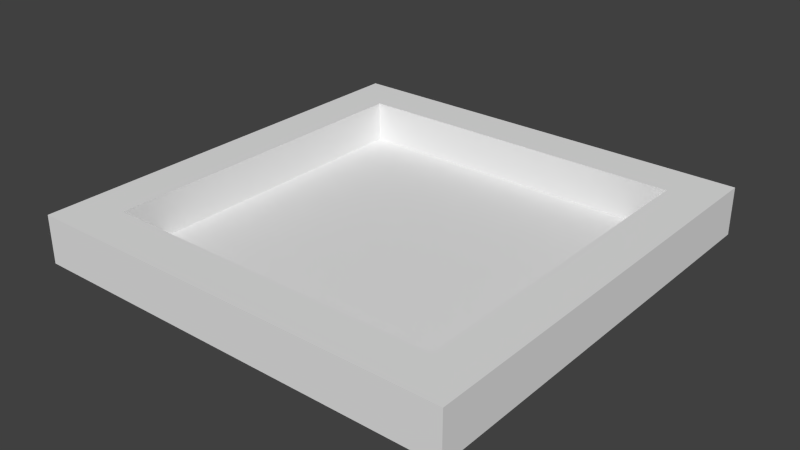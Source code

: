 # Source: arena.blend  (saved by Blender 2.74.0; exported with 4.5.12 LTS)
import bpy
from mathutils import Matrix  # noqa: F401  (used for matrix-valued properties, if any)

bpy.ops.wm.read_factory_settings(use_empty=True)
scene = bpy.context.scene
scene.name = 'Scene'

# ---- collections
col_collection_1 = bpy.data.collections.new('Collection 1'); scene.collection.children.link(col_collection_1)

# ---- world
world_world = bpy.data.worlds.new('World'); scene.world = world_world
world_world.color = (0.05088, 0.05088, 0.05088)
world_world.use_sun_shadow = False
world_world.sun_shadow_jitter_overblur = 0.0
world_world.cycles.sampling_method = 'MANUAL'
world_world.cycles.sample_map_resolution = 256

# ---- meshes
me_cube_001 = bpy.data.meshes.new('Cube.001')
me_cube_001.from_pydata([(-1.0, -1.0, -1.0), (-1.0, -1.0, 1.0), (-1.0, 1.0, -1.0), (-1.0, 1.0, 1.0), (1.0, -1.0, -1.0), (1.0, -1.0, 1.0), (1.0, 1.0, -1.0), (1.0, 1.0, 1.0), (-0.7917, -0.7917, -0.7197), (-0.7917, -0.7917, 1.0), (-0.7917, 0.7917, -0.7197), (-0.7917, 0.7917, 1.0), (0.7917, -0.7917, -0.7197), (0.7917, -0.7917, 1.0), (0.7917, 0.7917, -0.7197), (0.7917, 0.7917, 1.0)], [], [(1, 3, 2, 0), (3, 7, 6, 2), (7, 5, 4, 6), (5, 1, 0, 4), (0, 2, 6, 4), (9, 8, 10, 11), (11, 10, 14, 15), (15, 14, 12, 13), (13, 12, 8, 9), (8, 12, 14, 10), (1, 5, 13, 9), (3, 1, 9, 11), (7, 3, 11, 15), (5, 7, 15, 13)])
me_cube_001.use_remesh_preserve_volume = False
me_cube_001.use_remesh_preserve_attributes = False
me_cube_001.use_mirror_vertex_groups = False
me_cube_001.update()

# ---- objects
ob_cube = bpy.data.objects.new('Cube', me_cube_001)

# ---- transforms, parenting, visibility, modifiers, constraints
ob_cube.location = (0.0, 0.0, 0.0)
ob_cube.scale = (4.0, 4.0, 0.444)
ob_cube.lineart.crease_threshold = 0.0

# ---- collection membership
col_collection_1.objects.link(ob_cube)

# ---- scene / render settings (as saved in the file)
scene.frame_start = 1; scene.frame_end = 250; scene.frame_set(1)
scene.render.engine = 'BLENDER_EEVEE_NEXT'
scene.render.resolution_percentage = 50
scene.render.dither_intensity = 0.0
scene.cycles.use_denoising = False
scene.cycles.samples = 10
scene.cycles.sampling_pattern = 'TABULATED_SOBOL'
scene.cycles.light_sampling_threshold = 0.0
scene.cycles.use_adaptive_sampling = False
scene.cycles.use_light_tree = False
scene.cycles.blur_glossy = 0.0
scene.cycles.pixel_filter_type = 'GAUSSIAN'
scene.cycles.sample_clamp_indirect = 0.0
scene.view_settings.view_transform = 'Standard'
bpy.context.view_layer.update()

# ---- added for rendering (the .blend has no active camera and no usable light): camera, sun
cam_auto = bpy.data.cameras.new('AutoCamera')
cam_auto.lens = 50.0
cam_auto.sensor_width = 36.0
cam_auto.clip_end = 1000.0
ob_auto_camera = bpy.data.objects.new('AutoCamera', cam_auto)
scene.collection.objects.link(ob_auto_camera)
ob_auto_camera.location = (10.4999, -12.5999, 8.39994)
ob_auto_camera.rotation_euler = (1.09748, -7.21219e-08, 0.694738)
scene.camera = ob_auto_camera
light_auto_sun = bpy.data.lights.new('AutoSun', 'SUN')
light_auto_sun.energy = 3.0
light_auto_sun.angle = 0.0523599
ob_auto_sun = bpy.data.objects.new('AutoSun', light_auto_sun)
scene.collection.objects.link(ob_auto_sun)
ob_auto_sun.rotation_euler = (0.872665, 0.174533, 0.523599)
bpy.context.view_layer.update()
